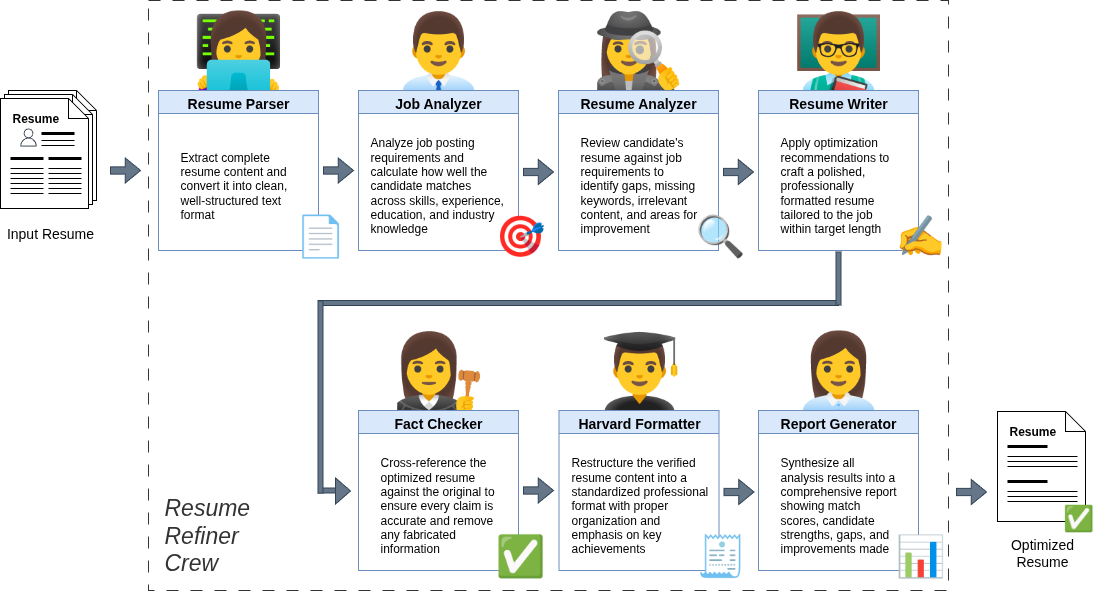

The diagram above was exported from draw.io. Its source (the exported page's mxGraphModel, read from the mxfile embedded in the PNG):
<mxGraphModel dx="1952" dy="1156" grid="1" gridSize="10" guides="1" tooltips="1" connect="1" arrows="1" fold="1" page="1" pageScale="1" pageWidth="827" pageHeight="1169" math="0" shadow="0">
  <root>
    <mxCell id="0" />
    <mxCell id="1" parent="0" />
    <mxCell id="zixGTFFSjCbgzE_NdfBn-1" value="👩💻" style="text;whiteSpace=wrap;html=1;fontSize=75;align=center;verticalAlign=middle;" vertex="1" parent="1">
      <mxGeometry x="208" y="20" width="100" height="100" as="geometry" />
    </mxCell>
    <mxCell id="zixGTFFSjCbgzE_NdfBn-2" value="👨💼" style="text;whiteSpace=wrap;html=1;fontSize=75;align=center;verticalAlign=middle;" vertex="1" parent="1">
      <mxGeometry x="408" y="20" width="100" height="100" as="geometry" />
    </mxCell>
    <mxCell id="zixGTFFSjCbgzE_NdfBn-3" value="🕵♀" style="text;whiteSpace=wrap;html=1;fontSize=75;align=center;verticalAlign=middle;" vertex="1" parent="1">
      <mxGeometry x="608" y="20" width="100" height="100" as="geometry" />
    </mxCell>
    <mxCell id="zixGTFFSjCbgzE_NdfBn-4" value="👨🏫" style="text;whiteSpace=wrap;html=1;fontSize=75;align=center;verticalAlign=middle;" vertex="1" parent="1">
      <mxGeometry x="808" y="20" width="100" height="100" as="geometry" />
    </mxCell>
    <mxCell id="zixGTFFSjCbgzE_NdfBn-5" value="👩⚖" style="text;whiteSpace=wrap;html=1;fontSize=75;align=center;verticalAlign=middle;" vertex="1" parent="1">
      <mxGeometry x="408" y="340" width="100" height="100" as="geometry" />
    </mxCell>
    <mxCell id="zixGTFFSjCbgzE_NdfBn-6" value="👨🎓" style="text;whiteSpace=wrap;html=1;fontSize=75;align=center;verticalAlign=middle;" vertex="1" parent="1">
      <mxGeometry x="608.75" y="340" width="99.5" height="100" as="geometry" />
    </mxCell>
    <mxCell id="zixGTFFSjCbgzE_NdfBn-7" value="👩💼" style="text;whiteSpace=wrap;html=1;fontSize=75;align=center;verticalAlign=middle;" vertex="1" parent="1">
      <mxGeometry x="808" y="340" width="100" height="100" as="geometry" />
    </mxCell>
    <mxCell id="zixGTFFSjCbgzE_NdfBn-8" value="&lt;font style=&quot;font-size: 14px;&quot;&gt;Resume Parser&lt;/font&gt;" style="swimlane;whiteSpace=wrap;html=1;fillColor=#dae8fc;strokeColor=#6c8ebf;swimlaneFillColor=none;fontSize=15;" vertex="1" parent="1">
      <mxGeometry x="178" y="110" width="160" height="160" as="geometry">
        <mxRectangle x="30" y="360" width="120" height="30" as="alternateBounds" />
      </mxGeometry>
    </mxCell>
    <mxCell id="zixGTFFSjCbgzE_NdfBn-9" value="Extract complete resume content and convert it into clean, well-structured text format" style="text;whiteSpace=wrap;verticalAlign=middle;" vertex="1" parent="zixGTFFSjCbgzE_NdfBn-8">
      <mxGeometry x="20" y="30" width="120" height="130" as="geometry" />
    </mxCell>
    <mxCell id="zixGTFFSjCbgzE_NdfBn-10" value="&lt;font style=&quot;font-size: 14px;&quot;&gt;Job Analyzer&lt;/font&gt;" style="swimlane;whiteSpace=wrap;html=1;fillColor=#dae8fc;strokeColor=#6c8ebf;swimlaneFillColor=none;fontSize=15;" vertex="1" parent="1">
      <mxGeometry x="378" y="110" width="160" height="160" as="geometry">
        <mxRectangle x="30" y="360" width="120" height="30" as="alternateBounds" />
      </mxGeometry>
    </mxCell>
    <mxCell id="zixGTFFSjCbgzE_NdfBn-11" value="Analyze job posting requirements and calculate how well the candidate matches across skills, experience, education, and industry knowledge" style="text;whiteSpace=wrap;verticalAlign=middle;" vertex="1" parent="zixGTFFSjCbgzE_NdfBn-10">
      <mxGeometry x="10" y="30" width="140" height="130" as="geometry" />
    </mxCell>
    <mxCell id="zixGTFFSjCbgzE_NdfBn-12" value="&lt;font style=&quot;font-size: 14px;&quot;&gt;Resume Analyzer&lt;/font&gt;" style="swimlane;whiteSpace=wrap;html=1;fillColor=#dae8fc;strokeColor=#6c8ebf;swimlaneFillColor=none;fontSize=15;" vertex="1" parent="1">
      <mxGeometry x="578" y="110" width="160" height="160" as="geometry">
        <mxRectangle x="30" y="360" width="120" height="30" as="alternateBounds" />
      </mxGeometry>
    </mxCell>
    <mxCell id="zixGTFFSjCbgzE_NdfBn-13" value="Review candidate's resume against job requirements to identify gaps, missing keywords, irrelevant content, and areas for improvement" style="text;whiteSpace=wrap;align=left;verticalAlign=middle;" vertex="1" parent="zixGTFFSjCbgzE_NdfBn-12">
      <mxGeometry x="20" y="30" width="120" height="130" as="geometry" />
    </mxCell>
    <mxCell id="zixGTFFSjCbgzE_NdfBn-14" value="&lt;font style=&quot;font-size: 14px;&quot;&gt;Resume Writer&lt;/font&gt;" style="swimlane;whiteSpace=wrap;html=1;fillColor=#dae8fc;strokeColor=#6c8ebf;swimlaneFillColor=none;fontSize=15;" vertex="1" parent="1">
      <mxGeometry x="778" y="110" width="160" height="160" as="geometry">
        <mxRectangle x="30" y="360" width="120" height="30" as="alternateBounds" />
      </mxGeometry>
    </mxCell>
    <mxCell id="zixGTFFSjCbgzE_NdfBn-15" value="Apply optimization recommendations to craft a polished, professionally formatted resume tailored to the job within target length" style="text;whiteSpace=wrap;verticalAlign=middle;" vertex="1" parent="zixGTFFSjCbgzE_NdfBn-14">
      <mxGeometry x="20" y="30" width="120" height="130" as="geometry" />
    </mxCell>
    <mxCell id="zixGTFFSjCbgzE_NdfBn-16" value="&lt;font style=&quot;font-size: 14px;&quot;&gt;Fact Checker&lt;/font&gt;" style="swimlane;whiteSpace=wrap;html=1;fillColor=#dae8fc;strokeColor=#6c8ebf;swimlaneFillColor=none;fontSize=15;" vertex="1" parent="1">
      <mxGeometry x="378" y="430" width="160" height="160" as="geometry">
        <mxRectangle x="30" y="360" width="120" height="30" as="alternateBounds" />
      </mxGeometry>
    </mxCell>
    <mxCell id="zixGTFFSjCbgzE_NdfBn-17" value="Cross-reference the optimized resume against the original to ensure every claim is accurate and remove any fabricated information" style="text;whiteSpace=wrap;verticalAlign=middle;" vertex="1" parent="zixGTFFSjCbgzE_NdfBn-16">
      <mxGeometry x="20" y="30" width="120" height="130" as="geometry" />
    </mxCell>
    <mxCell id="zixGTFFSjCbgzE_NdfBn-18" value="&lt;font style=&quot;font-size: 14px;&quot;&gt;Harvard Formatter&lt;/font&gt;" style="swimlane;whiteSpace=wrap;html=1;fillColor=#dae8fc;strokeColor=#6c8ebf;swimlaneFillColor=none;fontSize=15;" vertex="1" parent="1">
      <mxGeometry x="578.5" y="430" width="160" height="160" as="geometry">
        <mxRectangle x="30" y="360" width="120" height="30" as="alternateBounds" />
      </mxGeometry>
    </mxCell>
    <mxCell id="zixGTFFSjCbgzE_NdfBn-19" value="Restructure the verified resume content into a standardized professional format with proper organization and emphasis on key achievements" style="text;whiteSpace=wrap;verticalAlign=middle;" vertex="1" parent="zixGTFFSjCbgzE_NdfBn-18">
      <mxGeometry x="10" y="30" width="140" height="130" as="geometry" />
    </mxCell>
    <mxCell id="zixGTFFSjCbgzE_NdfBn-20" value="&lt;font style=&quot;font-size: 14px;&quot;&gt;Report Generator&lt;/font&gt;" style="swimlane;whiteSpace=wrap;html=1;fillColor=#dae8fc;strokeColor=#6c8ebf;swimlaneFillColor=none;fontSize=15;" vertex="1" parent="1">
      <mxGeometry x="778" y="430" width="160" height="160" as="geometry">
        <mxRectangle x="30" y="360" width="120" height="30" as="alternateBounds" />
      </mxGeometry>
    </mxCell>
    <mxCell id="zixGTFFSjCbgzE_NdfBn-21" value="Synthesize all analysis results into a comprehensive report showing match scores, candidate strengths, gaps, and improvements made" style="text;whiteSpace=wrap;verticalAlign=middle;" vertex="1" parent="zixGTFFSjCbgzE_NdfBn-20">
      <mxGeometry x="20" y="30" width="120" height="130" as="geometry" />
    </mxCell>
    <mxCell id="zixGTFFSjCbgzE_NdfBn-22" value="📄" style="text;whiteSpace=wrap;html=1;fontSize=40;align=center;verticalAlign=middle;" vertex="1" parent="1">
      <mxGeometry x="315" y="229" width="50" height="50" as="geometry" />
    </mxCell>
    <mxCell id="zixGTFFSjCbgzE_NdfBn-23" value="🎯" style="text;whiteSpace=wrap;fontSize=40;align=center;verticalAlign=middle;" vertex="1" parent="1">
      <mxGeometry x="515" y="229" width="50" height="50" as="geometry" />
    </mxCell>
    <mxCell id="zixGTFFSjCbgzE_NdfBn-24" value="🔍" style="text;whiteSpace=wrap;fontSize=40;align=center;verticalAlign=middle;" vertex="1" parent="1">
      <mxGeometry x="715" y="229" width="50" height="50" as="geometry" />
    </mxCell>
    <mxCell id="zixGTFFSjCbgzE_NdfBn-25" value="✍" style="text;whiteSpace=wrap;fontSize=40;align=center;verticalAlign=middle;" vertex="1" parent="1">
      <mxGeometry x="915" y="229" width="50" height="50" as="geometry" />
    </mxCell>
    <mxCell id="zixGTFFSjCbgzE_NdfBn-26" value="✅" style="text;whiteSpace=wrap;fontSize=40;align=center;verticalAlign=middle;" vertex="1" parent="1">
      <mxGeometry x="515" y="549" width="50" height="50" as="geometry" />
    </mxCell>
    <mxCell id="zixGTFFSjCbgzE_NdfBn-27" value="🧾" style="text;whiteSpace=wrap;fontSize=40;align=center;verticalAlign=middle;" vertex="1" parent="1">
      <mxGeometry x="715.5" y="549" width="49.5" height="50" as="geometry" />
    </mxCell>
    <mxCell id="zixGTFFSjCbgzE_NdfBn-28" value="📊" style="text;whiteSpace=wrap;fontSize=40;align=center;verticalAlign=middle;" vertex="1" parent="1">
      <mxGeometry x="915" y="549" width="50" height="50" as="geometry" />
    </mxCell>
    <mxCell id="zixGTFFSjCbgzE_NdfBn-29" value="" style="group" vertex="1" connectable="0" parent="1">
      <mxGeometry x="1017" y="431" width="101" height="125" as="geometry" />
    </mxCell>
    <mxCell id="zixGTFFSjCbgzE_NdfBn-30" value="" style="shape=note;size=20;whiteSpace=wrap;html=1;" vertex="1" parent="zixGTFFSjCbgzE_NdfBn-29">
      <mxGeometry width="88" height="110" as="geometry" />
    </mxCell>
    <mxCell id="zixGTFFSjCbgzE_NdfBn-31" value="Resume" style="text;html=1;align=left;verticalAlign=middle;whiteSpace=wrap;rounded=0;fontStyle=1;fontSize=12;" vertex="1" parent="zixGTFFSjCbgzE_NdfBn-29">
      <mxGeometry x="10" y="10" width="68" height="20" as="geometry" />
    </mxCell>
    <mxCell id="zixGTFFSjCbgzE_NdfBn-32" value="" style="line;strokeWidth=3;html=1;" vertex="1" parent="zixGTFFSjCbgzE_NdfBn-29">
      <mxGeometry x="10" y="30" width="40" height="10" as="geometry" />
    </mxCell>
    <mxCell id="zixGTFFSjCbgzE_NdfBn-33" value="" style="line;strokeWidth=1;html=1;fontSize=12;" vertex="1" parent="zixGTFFSjCbgzE_NdfBn-29">
      <mxGeometry x="10" y="40" width="70" height="10" as="geometry" />
    </mxCell>
    <mxCell id="zixGTFFSjCbgzE_NdfBn-34" value="" style="line;strokeWidth=1;html=1;fontSize=12;" vertex="1" parent="zixGTFFSjCbgzE_NdfBn-29">
      <mxGeometry x="10" y="45" width="70" height="10" as="geometry" />
    </mxCell>
    <mxCell id="zixGTFFSjCbgzE_NdfBn-35" value="" style="line;strokeWidth=1;html=1;fontSize=12;" vertex="1" parent="zixGTFFSjCbgzE_NdfBn-29">
      <mxGeometry x="10" y="50" width="70" height="10" as="geometry" />
    </mxCell>
    <mxCell id="zixGTFFSjCbgzE_NdfBn-36" value="" style="line;strokeWidth=3;html=1;" vertex="1" parent="zixGTFFSjCbgzE_NdfBn-29">
      <mxGeometry x="10" y="65" width="40" height="10" as="geometry" />
    </mxCell>
    <mxCell id="zixGTFFSjCbgzE_NdfBn-37" value="" style="line;strokeWidth=1;html=1;fontSize=12;" vertex="1" parent="zixGTFFSjCbgzE_NdfBn-29">
      <mxGeometry x="10" y="75" width="70" height="10" as="geometry" />
    </mxCell>
    <mxCell id="zixGTFFSjCbgzE_NdfBn-38" value="" style="line;strokeWidth=1;html=1;fontSize=12;" vertex="1" parent="zixGTFFSjCbgzE_NdfBn-29">
      <mxGeometry x="10" y="80" width="70" height="10" as="geometry" />
    </mxCell>
    <mxCell id="zixGTFFSjCbgzE_NdfBn-39" value="" style="line;strokeWidth=1;html=1;fontSize=12;" vertex="1" parent="zixGTFFSjCbgzE_NdfBn-29">
      <mxGeometry x="10" y="85" width="70" height="10" as="geometry" />
    </mxCell>
    <mxCell id="zixGTFFSjCbgzE_NdfBn-40" value="✅" style="text;whiteSpace=wrap;html=1;fontSize=25;align=center;verticalAlign=middle;" vertex="1" parent="zixGTFFSjCbgzE_NdfBn-29">
      <mxGeometry x="61" y="85" width="40" height="40" as="geometry" />
    </mxCell>
    <mxCell id="zixGTFFSjCbgzE_NdfBn-41" value="" style="group" vertex="1" connectable="0" parent="1">
      <mxGeometry x="20" y="110" width="98" height="128" as="geometry" />
    </mxCell>
    <mxCell id="zixGTFFSjCbgzE_NdfBn-42" value="" style="shape=note;size=20;whiteSpace=wrap;html=1;" vertex="1" parent="zixGTFFSjCbgzE_NdfBn-41">
      <mxGeometry x="8" width="88" height="110" as="geometry" />
    </mxCell>
    <mxCell id="zixGTFFSjCbgzE_NdfBn-43" value="" style="group" vertex="1" connectable="0" parent="zixGTFFSjCbgzE_NdfBn-41">
      <mxGeometry y="8" width="98" height="120" as="geometry" />
    </mxCell>
    <mxCell id="zixGTFFSjCbgzE_NdfBn-44" value="" style="shape=note;size=20;whiteSpace=wrap;html=1;" vertex="1" parent="zixGTFFSjCbgzE_NdfBn-43">
      <mxGeometry x="4" y="-4" width="88" height="110" as="geometry" />
    </mxCell>
    <mxCell id="zixGTFFSjCbgzE_NdfBn-45" value="" style="shape=note;size=20;whiteSpace=wrap;html=1;" vertex="1" parent="zixGTFFSjCbgzE_NdfBn-43">
      <mxGeometry width="88" height="110" as="geometry" />
    </mxCell>
    <mxCell id="zixGTFFSjCbgzE_NdfBn-46" value="" style="sketch=0;outlineConnect=0;fontColor=#232F3E;gradientColor=none;fillColor=#232F3D;strokeColor=none;dashed=0;verticalLabelPosition=bottom;verticalAlign=top;align=center;html=1;fontSize=12;fontStyle=0;aspect=fixed;pointerEvents=1;shape=mxgraph.aws4.user;" vertex="1" parent="zixGTFFSjCbgzE_NdfBn-43">
      <mxGeometry x="19" y="30" width="18" height="18" as="geometry" />
    </mxCell>
    <mxCell id="zixGTFFSjCbgzE_NdfBn-47" value="Resume" style="text;html=1;align=left;verticalAlign=middle;whiteSpace=wrap;rounded=0;fontStyle=1;fontSize=12;" vertex="1" parent="zixGTFFSjCbgzE_NdfBn-43">
      <mxGeometry x="10" y="10" width="68" height="20" as="geometry" />
    </mxCell>
    <mxCell id="zixGTFFSjCbgzE_NdfBn-48" value="" style="line;strokeWidth=3;html=1;" vertex="1" parent="zixGTFFSjCbgzE_NdfBn-43">
      <mxGeometry x="41" y="30" width="33" height="10" as="geometry" />
    </mxCell>
    <mxCell id="zixGTFFSjCbgzE_NdfBn-49" value="" style="line;strokeWidth=1;html=1;fontSize=12;" vertex="1" parent="zixGTFFSjCbgzE_NdfBn-43">
      <mxGeometry x="41" y="37" width="33" height="10" as="geometry" />
    </mxCell>
    <mxCell id="zixGTFFSjCbgzE_NdfBn-50" value="" style="line;strokeWidth=1;html=1;fontSize=12;" vertex="1" parent="zixGTFFSjCbgzE_NdfBn-43">
      <mxGeometry x="41" y="42" width="33" height="10" as="geometry" />
    </mxCell>
    <mxCell id="zixGTFFSjCbgzE_NdfBn-51" value="" style="line;strokeWidth=3;html=1;" vertex="1" parent="zixGTFFSjCbgzE_NdfBn-43">
      <mxGeometry x="10" y="55" width="33" height="10" as="geometry" />
    </mxCell>
    <mxCell id="zixGTFFSjCbgzE_NdfBn-52" value="" style="line;strokeWidth=3;html=1;" vertex="1" parent="zixGTFFSjCbgzE_NdfBn-43">
      <mxGeometry x="48" y="55" width="33" height="10" as="geometry" />
    </mxCell>
    <mxCell id="zixGTFFSjCbgzE_NdfBn-53" value="" style="line;strokeWidth=1;html=1;fontSize=12;" vertex="1" parent="zixGTFFSjCbgzE_NdfBn-43">
      <mxGeometry x="10" y="65" width="33" height="10" as="geometry" />
    </mxCell>
    <mxCell id="zixGTFFSjCbgzE_NdfBn-54" value="" style="line;strokeWidth=1;html=1;fontSize=12;" vertex="1" parent="zixGTFFSjCbgzE_NdfBn-43">
      <mxGeometry x="48" y="65" width="33" height="10" as="geometry" />
    </mxCell>
    <mxCell id="zixGTFFSjCbgzE_NdfBn-55" value="" style="line;strokeWidth=1;html=1;fontSize=12;" vertex="1" parent="zixGTFFSjCbgzE_NdfBn-43">
      <mxGeometry x="48" y="70" width="33" height="10" as="geometry" />
    </mxCell>
    <mxCell id="zixGTFFSjCbgzE_NdfBn-56" value="" style="line;strokeWidth=1;html=1;fontSize=12;" vertex="1" parent="zixGTFFSjCbgzE_NdfBn-43">
      <mxGeometry x="48" y="75" width="33" height="10" as="geometry" />
    </mxCell>
    <mxCell id="zixGTFFSjCbgzE_NdfBn-57" value="" style="line;strokeWidth=1;html=1;fontSize=12;" vertex="1" parent="zixGTFFSjCbgzE_NdfBn-43">
      <mxGeometry x="48" y="80" width="33" height="10" as="geometry" />
    </mxCell>
    <mxCell id="zixGTFFSjCbgzE_NdfBn-58" value="" style="line;strokeWidth=1;html=1;fontSize=12;" vertex="1" parent="zixGTFFSjCbgzE_NdfBn-43">
      <mxGeometry x="48" y="85" width="33" height="10" as="geometry" />
    </mxCell>
    <mxCell id="zixGTFFSjCbgzE_NdfBn-59" value="" style="line;strokeWidth=1;html=1;fontSize=12;" vertex="1" parent="zixGTFFSjCbgzE_NdfBn-43">
      <mxGeometry x="48" y="90" width="33" height="10" as="geometry" />
    </mxCell>
    <mxCell id="zixGTFFSjCbgzE_NdfBn-60" value="" style="line;strokeWidth=1;html=1;fontSize=12;" vertex="1" parent="zixGTFFSjCbgzE_NdfBn-43">
      <mxGeometry x="10" y="70" width="33" height="10" as="geometry" />
    </mxCell>
    <mxCell id="zixGTFFSjCbgzE_NdfBn-61" value="" style="line;strokeWidth=1;html=1;fontSize=12;" vertex="1" parent="zixGTFFSjCbgzE_NdfBn-43">
      <mxGeometry x="10" y="75" width="33" height="10" as="geometry" />
    </mxCell>
    <mxCell id="zixGTFFSjCbgzE_NdfBn-62" value="" style="line;strokeWidth=1;html=1;fontSize=12;" vertex="1" parent="zixGTFFSjCbgzE_NdfBn-43">
      <mxGeometry x="10" y="80" width="33" height="10" as="geometry" />
    </mxCell>
    <mxCell id="zixGTFFSjCbgzE_NdfBn-63" value="" style="line;strokeWidth=1;html=1;fontSize=12;" vertex="1" parent="zixGTFFSjCbgzE_NdfBn-43">
      <mxGeometry x="10" y="85" width="33" height="10" as="geometry" />
    </mxCell>
    <mxCell id="zixGTFFSjCbgzE_NdfBn-64" value="" style="line;strokeWidth=1;html=1;fontSize=12;" vertex="1" parent="zixGTFFSjCbgzE_NdfBn-43">
      <mxGeometry x="10" y="90" width="33" height="10" as="geometry" />
    </mxCell>
    <mxCell id="zixGTFFSjCbgzE_NdfBn-65" value="" style="html=1;shadow=0;dashed=0;align=center;verticalAlign=middle;shape=mxgraph.arrows2.arrow;dy=0.71;dx=15.24;notch=0;fillColor=#647687;strokeColor=#314354;fontColor=#ffffff;" vertex="1" parent="1">
      <mxGeometry x="130" y="177.5" width="30" height="25" as="geometry" />
    </mxCell>
    <mxCell id="zixGTFFSjCbgzE_NdfBn-66" value="" style="html=1;shadow=0;dashed=0;align=center;verticalAlign=middle;shape=mxgraph.arrows2.arrow;dy=0.71;dx=15.24;notch=0;fillColor=#647687;strokeColor=#314354;fontColor=#ffffff;" vertex="1" parent="1">
      <mxGeometry x="343" y="177.5" width="30" height="25" as="geometry" />
    </mxCell>
    <mxCell id="zixGTFFSjCbgzE_NdfBn-67" value="" style="html=1;shadow=0;dashed=0;align=center;verticalAlign=middle;shape=mxgraph.arrows2.arrow;dy=0.71;dx=15.24;notch=0;fillColor=#647687;strokeColor=#314354;fontColor=#ffffff;" vertex="1" parent="1">
      <mxGeometry x="543" y="179" width="30" height="25" as="geometry" />
    </mxCell>
    <mxCell id="zixGTFFSjCbgzE_NdfBn-68" value="" style="html=1;shadow=0;dashed=0;align=center;verticalAlign=middle;shape=mxgraph.arrows2.arrow;dy=0.71;dx=15.24;notch=0;fillColor=#647687;strokeColor=#314354;fontColor=#ffffff;" vertex="1" parent="1">
      <mxGeometry x="743" y="179" width="30" height="25" as="geometry" />
    </mxCell>
    <mxCell id="zixGTFFSjCbgzE_NdfBn-69" value="" style="html=1;shadow=0;dashed=0;align=center;verticalAlign=middle;shape=mxgraph.arrows2.arrow;dy=0.71;dx=15.24;notch=0;fillColor=#647687;strokeColor=#314354;fontColor=#ffffff;" vertex="1" parent="1">
      <mxGeometry x="543" y="497.5" width="30" height="25" as="geometry" />
    </mxCell>
    <mxCell id="zixGTFFSjCbgzE_NdfBn-70" value="" style="html=1;shadow=0;dashed=0;align=center;verticalAlign=middle;shape=mxgraph.arrows2.arrow;dy=0.71;dx=15.24;notch=0;fillColor=#647687;strokeColor=#314354;fontColor=#ffffff;" vertex="1" parent="1">
      <mxGeometry x="743.5" y="499" width="30" height="25" as="geometry" />
    </mxCell>
    <mxCell id="zixGTFFSjCbgzE_NdfBn-71" value="" style="html=1;shadow=0;dashed=0;align=center;verticalAlign=middle;shape=mxgraph.arrows2.arrow;dy=0.71;dx=15.24;notch=0;fillColor=#647687;strokeColor=#314354;fontColor=#ffffff;" vertex="1" parent="1">
      <mxGeometry x="976" y="499" width="30" height="25" as="geometry" />
    </mxCell>
    <mxCell id="zixGTFFSjCbgzE_NdfBn-72" value="Input Resume" style="text;html=1;align=center;verticalAlign=middle;whiteSpace=wrap;rounded=0;fontSize=14;" vertex="1" parent="1">
      <mxGeometry x="20" y="238" width="100" height="30" as="geometry" />
    </mxCell>
    <mxCell id="zixGTFFSjCbgzE_NdfBn-73" value="Optimized Resume" style="text;html=1;align=center;verticalAlign=middle;whiteSpace=wrap;rounded=0;fontSize=14;" vertex="1" parent="1">
      <mxGeometry x="1017" y="551" width="90" height="41" as="geometry" />
    </mxCell>
    <mxCell id="zixGTFFSjCbgzE_NdfBn-74" value="" style="triangle;whiteSpace=wrap;html=1;fillColor=#647687;fontColor=#ffffff;strokeColor=#314354;" vertex="1" parent="1">
      <mxGeometry x="355" y="497.5" width="15" height="26" as="geometry" />
    </mxCell>
    <mxCell id="zixGTFFSjCbgzE_NdfBn-75" value="" style="rounded=0;whiteSpace=wrap;html=1;fillColor=#647687;fontColor=#ffffff;strokeColor=#314354;" vertex="1" parent="1">
      <mxGeometry x="338" y="507.5" width="17" height="5" as="geometry" />
    </mxCell>
    <mxCell id="zixGTFFSjCbgzE_NdfBn-76" value="" style="rounded=0;whiteSpace=wrap;html=1;fillColor=#647687;fontColor=#ffffff;strokeColor=#314354;" vertex="1" parent="1">
      <mxGeometry x="338" y="320" width="520" height="5" as="geometry" />
    </mxCell>
    <mxCell id="zixGTFFSjCbgzE_NdfBn-77" value="" style="rounded=0;whiteSpace=wrap;html=1;fillColor=#647687;fontColor=#ffffff;strokeColor=#314354;rotation=90;" vertex="1" parent="1">
      <mxGeometry x="244" y="414" width="192" height="5" as="geometry" />
    </mxCell>
    <mxCell id="zixGTFFSjCbgzE_NdfBn-78" value="" style="rounded=0;whiteSpace=wrap;html=1;fillColor=#647687;fontColor=#ffffff;strokeColor=#314354;rotation=90;" vertex="1" parent="1">
      <mxGeometry x="831.5" y="295.5" width="53" height="5" as="geometry" />
    </mxCell>
    <mxCell id="zixGTFFSjCbgzE_NdfBn-79" value="" style="rounded=0;whiteSpace=wrap;html=1;dashed=1;dashPattern=12 12;fillColor=none;strokeColor=#333333;" vertex="1" parent="1">
      <mxGeometry x="168" y="20" width="800" height="590" as="geometry" />
    </mxCell>
    <mxCell id="zixGTFFSjCbgzE_NdfBn-80" value="Resume Refiner Crew" style="rounded=0;whiteSpace=wrap;html=1;fontSize=23;fillColor=none;strokeColor=none;fontColor=#333333;align=left;verticalAlign=bottom;fontStyle=2" vertex="1" parent="1">
      <mxGeometry x="182" y="500" width="120" height="99" as="geometry" />
    </mxCell>
  </root>
</mxGraphModel>